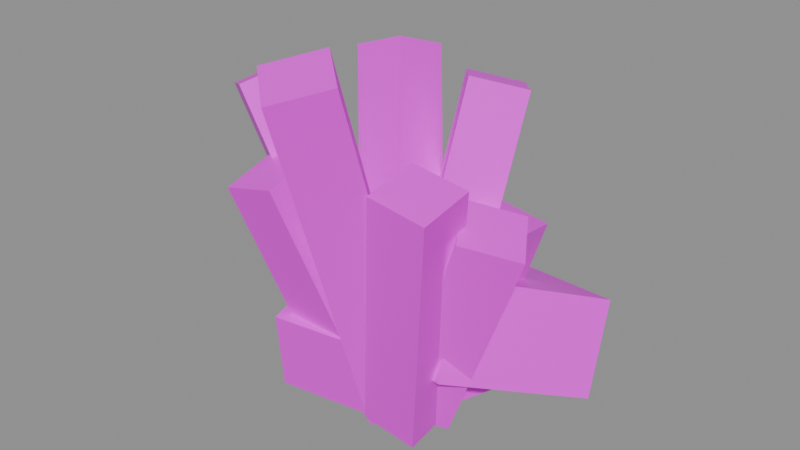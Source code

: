 # Source: ObsidianShards.blend  (saved by Blender 5.3.31; exported with 4.5.12 LTS)
import bpy
from mathutils import Matrix  # noqa: F401  (used for matrix-valued properties, if any)

bpy.ops.wm.read_factory_settings(use_empty=True)
scene = bpy.context.scene
scene.name = 'Scene'

# ---- images (referenced by path relative to the original .blend; pixels are not part of the script)
import os
ASSET_DIR = os.environ.get("B2B_ASSET_DIR", "")  # directory of the original .blend (textures are referenced by path, not embedded)
HERE = os.path.dirname(os.path.abspath(__file__))  # packed textures are extracted next to this script under _unpacked/

def load_image(name, relpath, width, height, colorspace="sRGB"):
    """Load a texture the original file referenced (path relative to the .blend, or extracted next to this script)."""
    p = next((c for c in (os.path.join(HERE, relpath), os.path.join(ASSET_DIR, relpath)) if relpath and os.path.exists(c)), "")
    if p:
        img = bpy.data.images.load(p, check_existing=True)
        img.name = name
    else:  # same state as the original file: an image datablock whose file is absent (Cycles renders it pink)
        img = bpy.data.images.new(name, width, height)
        img.source = "FILE"
        img.filepath = "//" + (relpath or name)
    img.colorspace_settings.name = colorspace
    return img
img_obsidianshards_texture = load_image('ObsidianShards_Texture', 'ObsidianShards_Texture.png', 1024, 1024, 'sRGB')

# ---- materials (node trees are filled in below, after node groups)
mat_obsidianshards_mat = bpy.data.materials.new('ObsidianShards_Mat')

# ---- material node trees
mat_obsidianshards_mat.use_nodes = True; mat_obsidianshards_mat.node_tree.nodes.clear()
_N = mat_obsidianshards_mat.node_tree.nodes; _L = mat_obsidianshards_mat.node_tree.links
n0 = _N.new('ShaderNodeBsdfPrincipled'); n0.name = 'Principled BSDF'; n0.location = (-200, 100)
n0.inputs[2].default_value = 0.45
n0.inputs[10].default_value = 0.005
n1 = _N.new('ShaderNodeOutputMaterial'); n1.name = 'Material Output'; n1.location = (200, 100)
n2 = _N.new('ShaderNodeTexImage'); n2.name = 'Image Texture'; n2.location = (0, 0)
n2.image = img_obsidianshards_texture
_L.new(n0.outputs[0], n1.inputs[0])
_L.new(n2.outputs[0], n0.inputs[0])
n1.is_active_output = True

# ---- meshes
me_obsidianshards = bpy.data.meshes.new('ObsidianShards')
me_obsidianshards.from_pydata([(1.51, 0.4446, -0.5592), (0.5973, 1.196, -0.4671), (-0.01022, 0.4937, -0.7668), (0.903, -0.2573, -0.8588), (-0.6177, -0.2082, -1.066), (0.2955, -0.9593, -1.158), (-0.3159, 1.947, -0.3751), (-0.9234, 1.245, -0.6748), (-1.531, 0.5428, -0.9744), (0.4973, -0.5447, -2.539), (-0.4159, 0.2064, -2.447), (0.1916, 0.9083, -2.147), (1.105, 0.1573, -2.239), (0.7991, 1.61, -1.847), (1.712, 0.8592, -1.94), (-1.329, 0.9574, -2.355), (-0.7216, 1.659, -2.055), (-0.1141, 2.361, -1.755), (0.5752, 1.261, -0.8926), (-0.3175, 2.347, -1.377), (-1.416, 1.416, -1.442), (-0.5229, 0.3293, -0.9582), (-0.2137, 0.0493, -2.157), (-1.106, 1.136, -2.641), (-0.008365, 2.067, -2.575), (0.8843, 0.9808, -2.091), (0.7682, -0.9584, -1.235), (0.6048, -0.04033, -1.084), (-0.2898, -0.2054, -1.049), (-0.1264, -1.123, -1.199), (-1.185, -0.3704, -1.013), (-1.021, -1.288, -1.164), (0.4414, 0.8778, -0.934), (-0.4532, 0.7127, -0.8985), (-1.348, 0.5477, -0.8631), (-1.099, -1.113, -2.318), (-1.263, -0.1953, -2.168), (-0.3678, -0.03024, -2.203), (-0.2044, -0.9483, -2.353), (0.5268, 0.1348, -2.238), (0.6902, -0.7833, -2.389), (-1.426, 0.7228, -2.017), (-0.5312, 0.8878, -2.053), (0.3634, 1.053, -2.088), (0.4569, 2.465, -1.516), (-0.0898, 1.563, -1.161), (0.7908, 1.132, -0.8995), (1.337, 2.033, -1.255), (1.671, 0.7012, -0.6381), (2.218, 1.602, -0.9936), (-0.6365, 0.6622, -0.8055), (0.2442, 0.2311, -0.5441), (1.125, -0.2, -0.2827), (2.316, 1.063, -2.211), (1.769, 0.1618, -1.856), (0.8882, 0.5928, -2.117), (1.435, 1.494, -2.473), (0.007626, 1.024, -2.379), (0.5543, 1.925, -2.734), (1.222, -0.7394, -1.501), (0.3416, -0.3083, -1.762), (-0.539, 0.1228, -2.023), (0.9145, 1.458, 1.616), (0.4269, 2.068, 1.442), (-0.2064, 1.611, 1.616), (0.2811, 1.001, 1.79), (0.1051, -0.2856, -2.221), (-0.3824, 0.3243, -2.395), (0.251, 0.7809, -2.57), (0.7385, 0.171, -2.395), (-0.3384, 0.646, -1.393), (0.295, 1.103, -1.567), (-0.2944, 0.9678, -0.3896), (0.339, 1.424, -0.5639), (-0.2504, 1.29, 0.6133), (0.3829, 1.746, 0.4391), (0.7825, 0.4927, -1.393), (0.1491, 0.03617, -1.218), (0.8265, 0.8145, -0.3896), (0.1931, 0.3579, -0.2153), (0.8705, 1.136, 0.6133), (0.2371, 0.6796, 0.7876), (-0.8028, 1.839, 1.775), (-1.557, 1.845, 1.508), (-1.657, 1.098, 1.775), (-0.9033, 1.092, 2.042), (0.5074, -0.534, -1.978), (-0.2467, -0.528, -2.245), (-0.1462, 0.2194, -2.512), (0.6079, 0.2134, -2.245), (-0.5289, -0.2028, -1.441), (-0.4283, 0.5446, -1.708), (-0.811, 0.1224, -0.6371), (-0.7105, 0.8698, -0.9042), (-1.093, 0.4476, 0.1668), (-0.9926, 1.195, -0.1003), (-1.375, 0.7729, 0.9707), (-1.275, 1.52, 0.7037), (0.3258, 0.5386, -1.441), (0.2252, -0.2088, -1.174), (0.04363, 0.8638, -0.6371), (-0.0569, 0.1164, -0.3701), (-0.2385, 1.189, 0.1668), (-0.339, 0.4416, 0.4339), (-0.5206, 1.514, 0.9707), (-0.6212, 0.7669, 1.238), (-1.92, 0.08866, 1.777), (-2.316, -0.5618, 1.532), (-1.71, -1.023, 1.777), (-1.314, -0.3726, 2.023), (0.6114, -0.008813, -2.044), (0.2156, -0.6593, -2.289), (-0.3901, -0.198, -2.535), (0.005609, 0.4524, -2.289), (-0.1694, -0.732, -1.476), (-0.7752, -0.2708, -1.721), (-0.5545, -0.8048, -0.6625), (-1.16, -0.3435, -0.9081), (-0.9396, -0.8775, 0.1508), (-1.545, -0.4163, -0.09477), (-1.325, -0.9503, 0.9641), (-1.93, -0.489, 0.7185), (-0.3795, 0.3797, -1.476), (0.2263, -0.08157, -1.23), (-0.7645, 0.3069, -0.6625), (-0.1588, -0.1543, -0.4169), (-1.15, 0.2342, 0.1508), (-0.5439, -0.2271, 0.3963), (-1.535, 0.1614, 0.9641), (-0.9289, -0.2998, 1.21), (-1.421, -0.8149, 0.8793), (-1.408, -1.589, 0.6785), (-0.6343, -1.628, 0.8793), (-0.6478, -0.8534, 1.08), (0.232, -0.001417, -2.147), (0.2456, -0.7757, -2.347), (-0.5279, -0.7372, -2.548), (-0.5414, 0.03708, -2.347), (-0.04771, -1.06, -1.272), (-0.8212, -1.021, -1.473), (-0.341, -1.344, -0.1963), (-1.114, -1.305, -0.397), (-0.8347, -0.2469, -1.272), (-0.06127, -0.2854, -1.071), (-1.128, -0.5309, -0.1963), (-0.3546, -0.5694, 0.004458), (-0.3606, -1.951, 2.555), (0.2264, -2.465, 2.376), (0.7699, -1.906, 2.555), (0.1829, -1.392, 2.734), (0.1157, 0.2669, -2.235), (0.7026, -0.2463, -2.414), (0.1591, -0.8053, -2.593), (-0.4278, -0.2921, -2.414), (0.7161, -0.5782, -1.42), (0.1726, -1.137, -1.6), (0.7295, -0.91, -0.4264), (0.186, -1.469, -0.6057), (0.743, -1.242, 0.5674), (0.1995, -1.801, 0.3881), (0.7564, -1.574, 1.561), (0.2129, -2.133, 1.382), (-0.4144, -0.6239, -1.42), (0.1291, -0.06497, -1.241), (-0.4009, -0.9558, -0.4264), (0.1426, -0.3968, -0.2471), (-0.3875, -1.288, 0.5674), (0.156, -0.7287, 0.7467), (-0.374, -1.62, 1.561), (0.1695, -1.061, 1.74), (0.7875, -1.515, 1.202), (1.575, -1.487, 1.064), (1.571, -0.6985, 1.202), (0.7835, -0.7265, 1.339), (0.1287, -0.0979, -2.28), (0.9163, -0.06984, -2.418), (0.9203, -0.8579, -2.555), (0.1328, -0.886, -2.418), (1.08, -0.227, -1.513), (1.084, -1.015, -1.65), (1.244, -0.3842, -0.608), (1.248, -1.172, -0.7456), (1.407, -0.5413, 0.2969), (1.411, -1.329, 0.1593), (0.2964, -1.043, -1.513), (0.2924, -0.2551, -1.375), (0.4601, -1.2, -0.608), (0.4561, -0.4122, -0.4703), (0.6238, -1.357, 0.2969), (0.6198, -0.5694, 0.4345), (1.597, -0.9476, 0.637), (2.217, -0.4874, 0.4259), (1.804, 0.1647, 0.637), (1.185, -0.2956, 0.848), (0.0109, -0.07742, -2.121), (0.6303, 0.3828, -2.332), (1.043, -0.2692, -2.543), (0.4235, -0.7295, -2.332), (1.021, 0.3101, -1.342), (1.434, -0.342, -1.553), (1.413, 0.2374, -0.3526), (1.825, -0.4147, -0.5636), (0.8147, -0.8022, -1.342), (0.4021, -0.1501, -1.131), (1.206, -0.8749, -0.3526), (0.7933, -0.2229, -0.1415), (1.418, 0.7217, 0.04128), (1.27, 1.485, -0.1462), (0.4995, 1.382, 0.04128), (0.6472, 0.6187, 0.2287), (0.1584, -0.0609, -2.155), (0.01078, 0.7027, -2.342), (0.7817, 0.8057, -2.53), (0.9293, 0.04213, -2.342), (0.1737, 0.9292, -1.548), (0.9446, 1.032, -1.735), (0.3366, 1.156, -0.7532), (1.107, 1.259, -0.9406), (1.092, 0.2687, -1.548), (0.3213, 0.1656, -1.36), (1.255, 0.4952, -0.7532), (0.4842, 0.3922, -0.5657)], [], [(0, 1, 2, 3), (3, 2, 4, 5), (1, 6, 7, 2), (2, 7, 8, 4), (9, 10, 11, 12), (12, 11, 13, 14), (10, 15, 16, 11), (11, 16, 17, 13), (17, 16, 7, 6), (16, 15, 8, 7), (9, 12, 3, 5), (12, 14, 0, 3), (15, 10, 4, 8), (10, 9, 5, 4), (14, 13, 1, 0), (13, 17, 6, 1), (18, 19, 20, 21), (22, 23, 24, 25), (24, 23, 20, 19), (22, 25, 18, 21), (23, 22, 21, 20), (25, 24, 19, 18), (26, 27, 28, 29), (29, 28, 30, 31), (27, 32, 33, 28), (28, 33, 34, 30), (35, 36, 37, 38), (38, 37, 39, 40), (36, 41, 42, 37), (37, 42, 43, 39), (43, 42, 33, 32), (42, 41, 34, 33), (35, 38, 29, 31), (38, 40, 26, 29), (41, 36, 30, 34), (36, 35, 31, 30), (40, 39, 27, 26), (39, 43, 32, 27), (44, 45, 46, 47), (47, 46, 48, 49), (45, 50, 51, 46), (46, 51, 52, 48), (53, 54, 55, 56), (56, 55, 57, 58), (54, 59, 60, 55), (55, 60, 61, 57), (61, 60, 51, 50), (60, 59, 52, 51), (53, 56, 47, 49), (56, 58, 44, 47), (59, 54, 48, 52), (54, 53, 49, 48), (58, 57, 45, 44), (57, 61, 50, 45), (62, 63, 64, 65), (66, 67, 68, 69), (68, 67, 70, 71), (71, 70, 72, 73), (73, 72, 74, 75), (75, 74, 64, 63), (66, 69, 76, 77), (77, 76, 78, 79), (79, 78, 80, 81), (81, 80, 62, 65), (67, 66, 77, 70), (70, 77, 79, 72), (72, 79, 81, 74), (74, 81, 65, 64), (69, 68, 71, 76), (76, 71, 73, 78), (78, 73, 75, 80), (80, 75, 63, 62), (82, 83, 84, 85), (86, 87, 88, 89), (88, 87, 90, 91), (91, 90, 92, 93), (93, 92, 94, 95), (95, 94, 96, 97), (97, 96, 84, 83), (86, 89, 98, 99), (99, 98, 100, 101), (101, 100, 102, 103), (103, 102, 104, 105), (105, 104, 82, 85), (87, 86, 99, 90), (90, 99, 101, 92), (92, 101, 103, 94), (94, 103, 105, 96), (96, 105, 85, 84), (89, 88, 91, 98), (98, 91, 93, 100), (100, 93, 95, 102), (102, 95, 97, 104), (104, 97, 83, 82), (106, 107, 108, 109), (110, 111, 112, 113), (112, 111, 114, 115), (115, 114, 116, 117), (117, 116, 118, 119), (119, 118, 120, 121), (121, 120, 108, 107), (110, 113, 122, 123), (123, 122, 124, 125), (125, 124, 126, 127), (127, 126, 128, 129), (129, 128, 106, 109), (111, 110, 123, 114), (114, 123, 125, 116), (116, 125, 127, 118), (118, 127, 129, 120), (120, 129, 109, 108), (113, 112, 115, 122), (122, 115, 117, 124), (124, 117, 119, 126), (126, 119, 121, 128), (128, 121, 107, 106), (130, 131, 132, 133), (134, 135, 136, 137), (136, 135, 138, 139), (139, 138, 140, 141), (141, 140, 132, 131), (134, 137, 142, 143), (143, 142, 144, 145), (145, 144, 130, 133), (135, 134, 143, 138), (138, 143, 145, 140), (140, 145, 133, 132), (137, 136, 139, 142), (142, 139, 141, 144), (144, 141, 131, 130), (146, 147, 148, 149), (150, 151, 152, 153), (152, 151, 154, 155), (155, 154, 156, 157), (157, 156, 158, 159), (159, 158, 160, 161), (161, 160, 148, 147), (150, 153, 162, 163), (163, 162, 164, 165), (165, 164, 166, 167), (167, 166, 168, 169), (169, 168, 146, 149), (151, 150, 163, 154), (154, 163, 165, 156), (156, 165, 167, 158), (158, 167, 169, 160), (160, 169, 149, 148), (153, 152, 155, 162), (162, 155, 157, 164), (164, 157, 159, 166), (166, 159, 161, 168), (168, 161, 147, 146), (170, 171, 172, 173), (174, 175, 176, 177), (176, 175, 178, 179), (179, 178, 180, 181), (181, 180, 182, 183), (183, 182, 172, 171), (174, 177, 184, 185), (185, 184, 186, 187), (187, 186, 188, 189), (189, 188, 170, 173), (175, 174, 185, 178), (178, 185, 187, 180), (180, 187, 189, 182), (182, 189, 173, 172), (177, 176, 179, 184), (184, 179, 181, 186), (186, 181, 183, 188), (188, 183, 171, 170), (190, 191, 192, 193), (194, 195, 196, 197), (196, 195, 198, 199), (199, 198, 200, 201), (201, 200, 192, 191), (194, 197, 202, 203), (203, 202, 204, 205), (205, 204, 190, 193), (195, 194, 203, 198), (198, 203, 205, 200), (200, 205, 193, 192), (197, 196, 199, 202), (202, 199, 201, 204), (204, 201, 191, 190), (206, 207, 208, 209), (210, 211, 212, 213), (212, 211, 214, 215), (215, 214, 216, 217), (217, 216, 208, 207), (210, 213, 218, 219), (219, 218, 220, 221), (221, 220, 206, 209), (211, 210, 219, 214), (214, 219, 221, 216), (216, 221, 209, 208), (213, 212, 215, 218), (218, 215, 217, 220), (220, 217, 207, 206)])
_uv = me_obsidianshards.uv_layers.new(name='UVMap')
_uv.uv.foreach_set('vector', [0.003906, 0.003906, 0.1211, 0.003906, 0.1211, 0.1211, 0.003906, 0.1211, 0.003906, 0.003906, 0.1211, 0.003906, 0.1211, 0.1211, 0.003906, 0.1211, 0.003906, 0.003906, 0.1211, 0.003906, 0.1211, 0.1211, 0.003906, 0.1211, 0.003906, 0.003906, 0.1211, 0.003906, 0.1211, 0.1211, 0.003906, 0.1211, 0.003906, 0.003906, 0.1211, 0.003906, 0.1211, 0.1211, 0.003906, 0.1211, 0.003906, 0.003906, 0.1211, 0.003906, 0.1211, 0.1211, 0.003906, 0.1211, 0.003906, 0.003906, 0.1211, 0.003906, 0.1211, 0.1211, 0.003906, 0.1211, 0.003906, 0.003906, 0.1211, 0.003906, 0.1211, 0.1211, 0.003906, 0.1211, 0.003906, 0.003906, 0.1211, 0.003906, 0.1211, 0.1211, 0.003906, 0.1211, 0.003906, 0.003906, 0.1211, 0.003906, 0.1211, 0.1211, 0.003906, 0.1211, 0.003906, 0.003906, 0.1211, 0.003906, 0.1211, 0.1211, 0.003906, 0.1211, 0.003906, 0.003906, 0.1211, 0.003906, 0.1211, 0.1211, 0.003906, 0.1211, 0.003906, 0.003906, 0.1211, 0.003906, 0.1211, 0.1211, 0.003906, 0.1211, 0.003906, 0.003906, 0.1211, 0.003906, 0.1211, 0.1211, 0.003906, 0.1211, 0.003906, 0.003906, 0.1211, 0.003906, 0.1211, 0.1211, 0.003906, 0.1211, 0.003906, 0.003906, 0.1211, 0.003906, 0.1211, 0.1211, 0.003906, 0.1211, 0.1289, 0.003906, 0.2461, 0.003906, 0.2461, 0.1211, 0.1289, 0.1211, 0.1289, 0.003906, 0.2461, 0.003906, 0.2461, 0.1211, 0.1289, 0.1211, 0.1289, 0.003906, 0.2461, 0.003906, 0.2461, 0.1211, 0.1289, 0.1211, 0.1289, 0.003906, 0.2461, 0.003906, 0.2461, 0.1211, 0.1289, 0.1211, 0.1289, 0.003906, 0.2461, 0.003906, 0.2461, 0.1211, 0.1289, 0.1211, 0.1289, 0.003906, 0.2461, 0.003906, 0.2461, 0.1211, 0.1289, 0.1211, 0.003906, 0.003906, 0.1211, 0.003906, 0.1211, 0.1211, 0.003906, 0.1211, 0.003906, 0.003906, 0.1211, 0.003906, 0.1211, 0.1211, 0.003906, 0.1211, 0.003906, 0.003906, 0.1211, 0.003906, 0.1211, 0.1211, 0.003906, 0.1211, 0.003906, 0.003906, 0.1211, 0.003906, 0.1211, 0.1211, 0.003906, 0.1211, 0.003906, 0.003906, 0.1211, 0.003906, 0.1211, 0.1211, 0.003906, 0.1211, 0.003906, 0.003906, 0.1211, 0.003906, 0.1211, 0.1211, 0.003906, 0.1211, 0.003906, 0.003906, 0.1211, 0.003906, 0.1211, 0.1211, 0.003906, 0.1211, 0.003906, 0.003906, 0.1211, 0.003906, 0.1211, 0.1211, 0.003906, 0.1211, 0.003906, 0.003906, 0.1211, 0.003906, 0.1211, 0.1211, 0.003906, 0.1211, 0.003906, 0.003906, 0.1211, 0.003906, 0.1211, 0.1211, 0.003906, 0.1211, 0.003906, 0.003906, 0.1211, 0.003906, 0.1211, 0.1211, 0.003906, 0.1211, 0.003906, 0.003906, 0.1211, 0.003906, 0.1211, 0.1211, 0.003906, 0.1211, 0.003906, 0.003906, 0.1211, 0.003906, 0.1211, 0.1211, 0.003906, 0.1211, 0.003906, 0.003906, 0.1211, 0.003906, 0.1211, 0.1211, 0.003906, 0.1211, 0.003906, 0.003906, 0.1211, 0.003906, 0.1211, 0.1211, 0.003906, 0.1211, 0.003906, 0.003906, 0.1211, 0.003906, 0.1211, 0.1211, 0.003906, 0.1211, 0.1289, 0.003906, 0.2461, 0.003906, 0.2461, 0.1211, 0.1289, 0.1211, 0.1289, 0.003906, 0.2461, 0.003906, 0.2461, 0.1211, 0.1289, 0.1211, 0.1289, 0.003906, 0.2461, 0.003906, 0.2461, 0.1211, 0.1289, 0.1211, 0.1289, 0.003906, 0.2461, 0.003906, 0.2461, 0.1211, 0.1289, 0.1211, 0.1289, 0.003906, 0.2461, 0.003906, 0.2461, 0.1211, 0.1289, 0.1211, 0.1289, 0.003906, 0.2461, 0.003906, 0.2461, 0.1211, 0.1289, 0.1211, 0.1289, 0.003906, 0.2461, 0.003906, 0.2461, 0.1211, 0.1289, 0.1211, 0.1289, 0.003906, 0.2461, 0.003906, 0.2461, 0.1211, 0.1289, 0.1211, 0.1289, 0.003906, 0.2461, 0.003906, 0.2461, 0.1211, 0.1289, 0.1211, 0.1289, 0.003906, 0.2461, 0.003906, 0.2461, 0.1211, 0.1289, 0.1211, 0.1289, 0.003906, 0.2461, 0.003906, 0.2461, 0.1211, 0.1289, 0.1211, 0.1289, 0.003906, 0.2461, 0.003906, 0.2461, 0.1211, 0.1289, 0.1211, 0.1289, 0.003906, 0.2461, 0.003906, 0.2461, 0.1211, 0.1289, 0.1211, 0.1289, 0.003906, 0.2461, 0.003906, 0.2461, 0.1211, 0.1289, 0.1211, 0.1289, 0.003906, 0.2461, 0.003906, 0.2461, 0.1211, 0.1289, 0.1211, 0.1289, 0.003906, 0.2461, 0.003906, 0.2461, 0.1211, 0.1289, 0.1211, 0.3125, 0.0625, 0.3125, 0.0625, 0.3125, 0.0625, 0.3125, 0.0625, 0.3125, 0.0625, 0.3125, 0.0625, 0.3125, 0.0625, 0.3125, 0.0625, 0.3125, 0.0625, 0.3125, 0.0625, 0.3125, 0.0625, 0.3125, 0.0625, 0.3125, 0.0625, 0.3125, 0.0625, 0.3125, 0.0625, 0.3125, 0.0625, 0.3125, 0.0625, 0.3125, 0.0625, 0.3125, 0.0625, 0.3125, 0.0625, 0.3125, 0.0625, 0.3125, 0.0625, 0.3125, 0.0625, 0.3125, 0.0625, 0.3125, 0.0625, 0.3125, 0.0625, 0.3125, 0.0625, 0.3125, 0.0625, 0.3125, 0.0625, 0.3125, 0.0625, 0.3125, 0.0625, 0.3125, 0.0625, 0.3125, 0.0625, 0.3125, 0.0625, 0.3125, 0.0625, 0.3125, 0.0625, 0.3125, 0.0625, 0.3125, 0.0625, 0.3125, 0.0625, 0.3125, 0.0625, 0.3125, 0.0625, 0.3125, 0.0625, 0.3125, 0.0625, 0.3125, 0.0625, 0.3125, 0.0625, 0.3125, 0.0625, 0.3125, 0.0625, 0.3125, 0.0625, 0.3125, 0.0625, 0.3125, 0.0625, 0.3125, 0.0625, 0.3125, 0.0625, 0.3125, 0.0625, 0.3125, 0.0625, 0.3125, 0.0625, 0.3125, 0.0625, 0.3125, 0.0625, 0.3125, 0.0625, 0.3125, 0.0625, 0.3125, 0.0625, 0.3125, 0.0625, 0.3125, 0.0625, 0.3125, 0.0625, 0.3125, 0.0625, 0.3125, 0.0625, 0.3125, 0.0625, 0.3125, 0.0625, 0.3125, 0.0625, 0.3125, 0.0625, 0.3125, 0.0625, 0.3125, 0.0625, 0.3125, 0.0625, 0.4375, 0.0625, 0.4375, 0.0625, 0.4375, 0.0625, 0.4375, 0.0625, 0.4375, 0.0625, 0.4375, 0.0625, 0.4375, 0.0625, 0.4375, 0.0625, 0.4375, 0.0625, 0.4375, 0.0625, 0.4375, 0.0625, 0.4375, 0.0625, 0.4375, 0.0625, 0.4375, 0.0625, 0.4375, 0.0625, 0.4375, 0.0625, 0.4375, 0.0625, 0.4375, 0.0625, 0.4375, 0.0625, 0.4375, 0.0625, 0.4375, 0.0625, 0.4375, 0.0625, 0.4375, 0.0625, 0.4375, 0.0625, 0.4375, 0.0625, 0.4375, 0.0625, 0.4375, 0.0625, 0.4375, 0.0625, 0.4375, 0.0625, 0.4375, 0.0625, 0.4375, 0.0625, 0.4375, 0.0625, 0.4375, 0.0625, 0.4375, 0.0625, 0.4375, 0.0625, 0.4375, 0.0625, 0.4375, 0.0625, 0.4375, 0.0625, 0.4375, 0.0625, 0.4375, 0.0625, 0.4375, 0.0625, 0.4375, 0.0625, 0.4375, 0.0625, 0.4375, 0.0625, 0.4375, 0.0625, 0.4375, 0.0625, 0.4375, 0.0625, 0.4375, 0.0625, 0.4375, 0.0625, 0.4375, 0.0625, 0.4375, 0.0625, 0.4375, 0.0625, 0.4375, 0.0625, 0.4375, 0.0625, 0.4375, 0.0625, 0.4375, 0.0625, 0.4375, 0.0625, 0.4375, 0.0625, 0.4375, 0.0625, 0.4375, 0.0625, 0.4375, 0.0625, 0.4375, 0.0625, 0.4375, 0.0625, 0.4375, 0.0625, 0.4375, 0.0625, 0.4375, 0.0625, 0.4375, 0.0625, 0.4375, 0.0625, 0.4375, 0.0625, 0.4375, 0.0625, 0.4375, 0.0625, 0.4375, 0.0625, 0.4375, 0.0625, 0.4375, 0.0625, 0.4375, 0.0625, 0.4375, 0.0625, 0.4375, 0.0625, 0.4375, 0.0625, 0.4375, 0.0625, 0.4375, 0.0625, 0.4375, 0.0625, 0.4375, 0.0625, 0.4375, 0.0625, 0.4375, 0.0625, 0.4375, 0.0625, 0.4375, 0.0625, 0.4375, 0.0625, 0.4375, 0.0625, 0.4375, 0.0625, 0.4375, 0.0625, 0.4375, 0.0625, 0.4375, 0.0625, 0.4375, 0.0625, 0.4375, 0.0625, 0.4375, 0.0625, 0.4375, 0.0625, 0.4375, 0.0625, 0.4375, 0.0625, 0.4375, 0.0625, 0.4375, 0.0625, 0.4375, 0.0625, 0.4375, 0.0625, 0.4375, 0.0625, 0.4375, 0.0625, 0.4375, 0.0625, 0.4375, 0.0625, 0.4375, 0.0625, 0.4375, 0.0625, 0.4375, 0.0625, 0.4375, 0.0625, 0.4375, 0.0625, 0.4375, 0.0625, 0.4375, 0.0625, 0.4375, 0.0625, 0.4375, 0.0625, 0.4375, 0.0625, 0.4375, 0.0625, 0.4375, 0.0625, 0.4375, 0.0625, 0.4375, 0.0625, 0.4375, 0.0625, 0.4375, 0.0625, 0.4375, 0.0625, 0.4375, 0.0625, 0.4375, 0.0625, 0.4375, 0.0625, 0.4375, 0.0625, 0.4375, 0.0625, 0.4375, 0.0625, 0.4375, 0.0625, 0.4375, 0.0625, 0.4375, 0.0625, 0.4375, 0.0625, 0.4375, 0.0625, 0.4375, 0.0625, 0.4375, 0.0625, 0.4375, 0.0625, 0.4375, 0.0625, 0.4375, 0.0625, 0.4375, 0.0625, 0.4375, 0.0625, 0.4375, 0.0625, 0.4375, 0.0625, 0.4375, 0.0625, 0.4375, 0.0625, 0.4375, 0.0625, 0.4375, 0.0625, 0.4375, 0.0625, 0.4375, 0.0625, 0.4375, 0.0625, 0.4375, 0.0625, 0.4375, 0.0625, 0.4375, 0.0625, 0.4375, 0.0625, 0.4375, 0.0625, 0.4375, 0.0625, 0.4375, 0.0625, 0.4375, 0.0625, 0.4375, 0.0625, 0.4375, 0.0625, 0.4375, 0.0625, 0.4375, 0.0625, 0.4375, 0.0625, 0.4375, 0.0625, 0.4375, 0.0625, 0.4375, 0.0625, 0.4375, 0.0625, 0.4375, 0.0625, 0.4375, 0.0625, 0.4375, 0.0625, 0.4375, 0.0625, 0.4375, 0.0625, 0.4375, 0.0625, 0.4375, 0.0625, 0.4375, 0.0625, 0.4375, 0.0625, 0.3125, 0.0625, 0.3125, 0.0625, 0.3125, 0.0625, 0.3125, 0.0625, 0.3125, 0.0625, 0.3125, 0.0625, 0.3125, 0.0625, 0.3125, 0.0625, 0.3125, 0.0625, 0.3125, 0.0625, 0.3125, 0.0625, 0.3125, 0.0625, 0.3125, 0.0625, 0.3125, 0.0625, 0.3125, 0.0625, 0.3125, 0.0625, 0.3125, 0.0625, 0.3125, 0.0625, 0.3125, 0.0625, 0.3125, 0.0625, 0.3125, 0.0625, 0.3125, 0.0625, 0.3125, 0.0625, 0.3125, 0.0625, 0.3125, 0.0625, 0.3125, 0.0625, 0.3125, 0.0625, 0.3125, 0.0625, 0.3125, 0.0625, 0.3125, 0.0625, 0.3125, 0.0625, 0.3125, 0.0625, 0.3125, 0.0625, 0.3125, 0.0625, 0.3125, 0.0625, 0.3125, 0.0625, 0.3125, 0.0625, 0.3125, 0.0625, 0.3125, 0.0625, 0.3125, 0.0625, 0.3125, 0.0625, 0.3125, 0.0625, 0.3125, 0.0625, 0.3125, 0.0625, 0.3125, 0.0625, 0.3125, 0.0625, 0.3125, 0.0625, 0.3125, 0.0625, 0.3125, 0.0625, 0.3125, 0.0625, 0.3125, 0.0625, 0.3125, 0.0625, 0.3125, 0.0625, 0.3125, 0.0625, 0.3125, 0.0625, 0.3125, 0.0625, 0.4375, 0.0625, 0.4375, 0.0625, 0.4375, 0.0625, 0.4375, 0.0625, 0.4375, 0.0625, 0.4375, 0.0625, 0.4375, 0.0625, 0.4375, 0.0625, 0.4375, 0.0625, 0.4375, 0.0625, 0.4375, 0.0625, 0.4375, 0.0625, 0.4375, 0.0625, 0.4375, 0.0625, 0.4375, 0.0625, 0.4375, 0.0625, 0.4375, 0.0625, 0.4375, 0.0625, 0.4375, 0.0625, 0.4375, 0.0625, 0.4375, 0.0625, 0.4375, 0.0625, 0.4375, 0.0625, 0.4375, 0.0625, 0.4375, 0.0625, 0.4375, 0.0625, 0.4375, 0.0625, 0.4375, 0.0625, 0.4375, 0.0625, 0.4375, 0.0625, 0.4375, 0.0625, 0.4375, 0.0625, 0.4375, 0.0625, 0.4375, 0.0625, 0.4375, 0.0625, 0.4375, 0.0625, 0.4375, 0.0625, 0.4375, 0.0625, 0.4375, 0.0625, 0.4375, 0.0625, 0.4375, 0.0625, 0.4375, 0.0625, 0.4375, 0.0625, 0.4375, 0.0625, 0.4375, 0.0625, 0.4375, 0.0625, 0.4375, 0.0625, 0.4375, 0.0625, 0.4375, 0.0625, 0.4375, 0.0625, 0.4375, 0.0625, 0.4375, 0.0625, 0.4375, 0.0625, 0.4375, 0.0625, 0.4375, 0.0625, 0.4375, 0.0625, 0.4375, 0.0625, 0.4375, 0.0625, 0.4375, 0.0625, 0.4375, 0.0625, 0.4375, 0.0625, 0.4375, 0.0625, 0.4375, 0.0625, 0.4375, 0.0625, 0.4375, 0.0625, 0.4375, 0.0625, 0.4375, 0.0625, 0.4375, 0.0625, 0.4375, 0.0625, 0.4375, 0.0625, 0.4375, 0.0625, 0.4375, 0.0625, 0.4375, 0.0625, 0.4375, 0.0625, 0.4375, 0.0625, 0.4375, 0.0625, 0.4375, 0.0625, 0.4375, 0.0625, 0.4375, 0.0625, 0.4375, 0.0625, 0.4375, 0.0625, 0.4375, 0.0625, 0.4375, 0.0625, 0.4375, 0.0625, 0.4375, 0.0625, 0.4375, 0.0625, 0.4375, 0.0625, 0.4375, 0.0625, 0.4375, 0.0625, 0.4375, 0.0625, 0.4375, 0.0625, 0.4375, 0.0625, 0.4375, 0.0625, 0.4375, 0.0625, 0.4375, 0.0625, 0.4375, 0.0625, 0.4375, 0.0625, 0.4375, 0.0625, 0.4375, 0.0625, 0.4375, 0.0625, 0.4375, 0.0625, 0.4375, 0.0625, 0.4375, 0.0625, 0.4375, 0.0625, 0.4375, 0.0625, 0.4375, 0.0625, 0.4375, 0.0625, 0.4375, 0.0625, 0.4375, 0.0625, 0.4375, 0.0625, 0.4375, 0.0625, 0.4375, 0.0625, 0.4375, 0.0625, 0.4375, 0.0625, 0.4375, 0.0625, 0.4375, 0.0625, 0.4375, 0.0625, 0.4375, 0.0625, 0.4375, 0.0625, 0.4375, 0.0625, 0.4375, 0.0625, 0.4375, 0.0625, 0.4375, 0.0625, 0.4375, 0.0625, 0.4375, 0.0625, 0.4375, 0.0625, 0.4375, 0.0625, 0.4375, 0.0625, 0.4375, 0.0625, 0.4375, 0.0625, 0.4375, 0.0625, 0.4375, 0.0625, 0.4375, 0.0625, 0.4375, 0.0625, 0.4375, 0.0625, 0.4375, 0.0625, 0.4375, 0.0625, 0.4375, 0.0625, 0.4375, 0.0625, 0.4375, 0.0625, 0.4375, 0.0625, 0.4375, 0.0625, 0.4375, 0.0625, 0.4375, 0.0625, 0.4375, 0.0625, 0.4375, 0.0625, 0.4375, 0.0625, 0.4375, 0.0625, 0.4375, 0.0625, 0.4375, 0.0625, 0.4375, 0.0625, 0.4375, 0.0625, 0.4375, 0.0625, 0.4375, 0.0625, 0.4375, 0.0625, 0.4375, 0.0625, 0.4375, 0.0625, 0.4375, 0.0625, 0.4375, 0.0625, 0.4375, 0.0625, 0.3125, 0.0625, 0.3125, 0.0625, 0.3125, 0.0625, 0.3125, 0.0625, 0.3125, 0.0625, 0.3125, 0.0625, 0.3125, 0.0625, 0.3125, 0.0625, 0.3125, 0.0625, 0.3125, 0.0625, 0.3125, 0.0625, 0.3125, 0.0625, 0.3125, 0.0625, 0.3125, 0.0625, 0.3125, 0.0625, 0.3125, 0.0625, 0.3125, 0.0625, 0.3125, 0.0625, 0.3125, 0.0625, 0.3125, 0.0625, 0.3125, 0.0625, 0.3125, 0.0625, 0.3125, 0.0625, 0.3125, 0.0625, 0.3125, 0.0625, 0.3125, 0.0625, 0.3125, 0.0625, 0.3125, 0.0625, 0.3125, 0.0625, 0.3125, 0.0625, 0.3125, 0.0625, 0.3125, 0.0625, 0.3125, 0.0625, 0.3125, 0.0625, 0.3125, 0.0625, 0.3125, 0.0625, 0.3125, 0.0625, 0.3125, 0.0625, 0.3125, 0.0625, 0.3125, 0.0625, 0.3125, 0.0625, 0.3125, 0.0625, 0.3125, 0.0625, 0.3125, 0.0625, 0.3125, 0.0625, 0.3125, 0.0625, 0.3125, 0.0625, 0.3125, 0.0625, 0.3125, 0.0625, 0.3125, 0.0625, 0.3125, 0.0625, 0.3125, 0.0625, 0.3125, 0.0625, 0.3125, 0.0625, 0.3125, 0.0625, 0.3125, 0.0625, 0.4375, 0.0625, 0.4375, 0.0625, 0.4375, 0.0625, 0.4375, 0.0625, 0.4375, 0.0625, 0.4375, 0.0625, 0.4375, 0.0625, 0.4375, 0.0625, 0.4375, 0.0625, 0.4375, 0.0625, 0.4375, 0.0625, 0.4375, 0.0625, 0.4375, 0.0625, 0.4375, 0.0625, 0.4375, 0.0625, 0.4375, 0.0625, 0.4375, 0.0625, 0.4375, 0.0625, 0.4375, 0.0625, 0.4375, 0.0625, 0.4375, 0.0625, 0.4375, 0.0625, 0.4375, 0.0625, 0.4375, 0.0625, 0.4375, 0.0625, 0.4375, 0.0625, 0.4375, 0.0625, 0.4375, 0.0625, 0.4375, 0.0625, 0.4375, 0.0625, 0.4375, 0.0625, 0.4375, 0.0625, 0.4375, 0.0625, 0.4375, 0.0625, 0.4375, 0.0625, 0.4375, 0.0625, 0.4375, 0.0625, 0.4375, 0.0625, 0.4375, 0.0625, 0.4375, 0.0625, 0.4375, 0.0625, 0.4375, 0.0625, 0.4375, 0.0625, 0.4375, 0.0625, 0.4375, 0.0625, 0.4375, 0.0625, 0.4375, 0.0625, 0.4375, 0.0625, 0.4375, 0.0625, 0.4375, 0.0625, 0.4375, 0.0625, 0.4375, 0.0625, 0.4375, 0.0625, 0.4375, 0.0625, 0.4375, 0.0625, 0.4375, 0.0625])
me_obsidianshards.materials.append(mat_obsidianshards_mat)
me_obsidianshards.update()

# ---- objects
ob_obsidianshards = bpy.data.objects.new('ObsidianShards', me_obsidianshards)

# ---- transforms, parenting, visibility, modifiers, constraints
ob_obsidianshards.location = (0.0, 0.0, 0.0)

# ---- collection membership
scene.collection.objects.link(ob_obsidianshards)

# ---- scene / render settings (as saved in the file)
scene.frame_start = 1; scene.frame_end = 250; scene.frame_set(1)
scene.render.engine = 'BLENDER_EEVEE_NEXT'
scene.render.bake_bias = 0.0
scene.render.bake_samples = 0
scene.render.compositor_device = 'GPU'
scene.eevee.use_volume_custom_range = False
scene.eevee.fast_gi_thickness_near = 0.1
scene.eevee.fast_gi_thickness_far = 0.0
scene.eevee.ray_tracing_options.screen_trace_thickness = 0.1
bpy.context.view_layer.update()

# ---- added for rendering (the .blend has no active camera and no usable light): camera, sun + grey world if the file has none
cam_auto = bpy.data.cameras.new('AutoCamera')
cam_auto.lens = 50.0
cam_auto.sensor_width = 36.0
cam_auto.clip_end = 1000.0
ob_auto_camera = bpy.data.objects.new('AutoCamera', cam_auto)
scene.collection.objects.link(ob_auto_camera)
ob_auto_camera.location = (8.04716, -9.6566, 6.43773)
ob_auto_camera.rotation_euler = (1.09748, -7.21219e-08, 0.694738)
scene.camera = ob_auto_camera
light_auto_sun = bpy.data.lights.new('AutoSun', 'SUN')
light_auto_sun.energy = 3.0
light_auto_sun.angle = 0.0523599
ob_auto_sun = bpy.data.objects.new('AutoSun', light_auto_sun)
scene.collection.objects.link(ob_auto_sun)
ob_auto_sun.rotation_euler = (0.872665, 0.174533, 0.523599)
if scene.world is None:
    world_auto = bpy.data.worlds.new('AutoWorld')
    world_auto.color = (0.3, 0.3, 0.3)
    scene.world = world_auto
bpy.context.view_layer.update()
